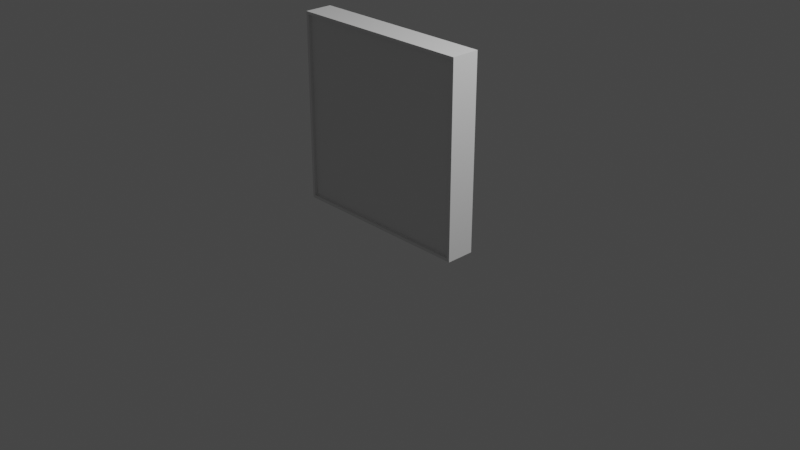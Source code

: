 # Source: firmenlogo.blend  (saved by Blender 3.6.13; exported with 4.5.12 LTS)
import bpy
from mathutils import Matrix  # noqa: F401  (used for matrix-valued properties, if any)

bpy.ops.wm.read_factory_settings(use_empty=True)
scene = bpy.context.scene
scene.name = 'Scene'

# ---- collections
col_collection = bpy.data.collections.new('Collection'); scene.collection.children.link(col_collection)

# ---- materials (node trees are filled in below, after node groups)
mat_material = bpy.data.materials.new('Material')
mat_material.alpha_threshold = 0.0
mat_material.use_transparent_shadow = False
mat_material.roughness = 0.5
mat_material.line_color = (0.0, 0.0, 0.0, 1.0)

# ---- material node trees
mat_material.use_nodes = True; mat_material.node_tree.nodes.clear()
_N = mat_material.node_tree.nodes; _L = mat_material.node_tree.links
n0 = _N.new('ShaderNodeOutputMaterial'); n0.name = 'Material Output'; n0.location = (300, 300)
n1 = _N.new('ShaderNodeBsdfPrincipled'); n1.name = 'Principled BSDF'; n1.location = (10, 300)
n1.distribution = 'GGX'
n1.subsurface_method = 'RANDOM_WALK_SKIN'
n1.inputs[3].default_value = 1.45
n1.inputs[27].default_value = (0.0, 0.0, 0.0, 1.0)
n1.inputs[28].default_value = 1.0
_L.new(n1.outputs[0], n0.inputs[0])
n0.is_active_output = True

# ---- world
world_world = bpy.data.worlds.new('World'); scene.world = world_world
world_world.use_nodes = True; world_world.node_tree.nodes.clear()
_N = world_world.node_tree.nodes; _L = world_world.node_tree.links
n0 = _N.new('ShaderNodeOutputWorld'); n0.name = 'World Output'; n0.location = (300, 300)
n1 = _N.new('ShaderNodeBackground'); n1.name = 'Background'; n1.location = (10, 300)
n1.inputs[0].default_value = (0.05088, 0.05088, 0.05088, 1.0)
_L.new(n1.outputs[0], n0.inputs[0])
n0.is_active_output = True
world_world.color = (0.05088, 0.05088, 0.05088)
world_world.use_sun_shadow = False
world_world.sun_shadow_jitter_overblur = 0.0

# ---- cameras
cam_camera = bpy.data.cameras.new('Camera')
cam_camera.clip_end = 100.0
cam_camera.ortho_scale = 7.314

# ---- lights
light_light = bpy.data.lights.new('Light', 'POINT')
light_light.transmission_factor = 0.0
light_light.energy = 1000.0
light_light.shadow_soft_size = 0.1
light_light.shadow_maximum_resolution = 0.006
light_light.use_absolute_resolution = True

# ---- meshes
me_cube = bpy.data.meshes.new('Cube')
me_cube.from_pydata([(1.0, 0.0, 2.0), (1.0, 0.0, 0.0), (0.97, -0.3, 1.97), (0.97, -0.3, 0.03), (-1.0, 0.0, 2.0), (-1.0, 0.0, 0.0), (-0.97, -0.3, 1.97), (-0.97, -0.3, 0.03), (-1.0, -0.3, 0.0), (-1.0, -0.3, 2.0), (1.0, -0.3, 2.0), (1.0, -0.3, 0.0), (-0.97, -0.27, 0.03), (-0.97, -0.27, 1.97), (0.97, -0.27, 1.97), (0.97, -0.27, 0.03)], [], [(0, 4, 9, 10), (7, 3, 15, 12), (8, 9, 4, 5), (5, 1, 11, 8), (1, 0, 10, 11), (7, 6, 9, 8), (2, 3, 11, 10), (6, 2, 10, 9), (3, 7, 8, 11), (15, 14, 13, 12), (3, 2, 14, 15), (2, 6, 13, 14), (6, 7, 12, 13)])
_uv = me_cube.uv_layers.new(name='UVMap')
_uv.uv.foreach_set('vector', [0.625, 0.5, 0.875, 0.5, 0.875, 0.75, 0.625, 0.75, 0.3787, 0.9962, 0.3787, 0.7537, 0.3787, 0.7537, 0.3787, 0.9962, 0.375, 0.0, 0.625, 0.0, 0.625, 0.25, 0.375, 0.25, 0.125, 0.5, 0.375, 0.5, 0.375, 0.75, 0.125, 0.75, 0.375, 0.5, 0.625, 0.5, 0.625, 0.75, 0.375, 0.75, 0.3787, 0.9962, 0.6213, 0.9963, 0.625, 1.0, 0.375, 1.0, 0.6213, 0.7537, 0.3787, 0.7537, 0.375, 0.75, 0.625, 0.75, 0.6213, 0.9963, 0.6213, 0.7537, 0.625, 0.75, 0.625, 1.0, 0.3787, 0.7537, 0.3787, 0.9962, 0.375, 1.0, 0.375, 0.75, 0.3787, 0.7537, 0.6213, 0.7537, 0.6213, 0.9963, 0.3787, 0.9962, 0.3787, 0.7537, 0.6213, 0.7537, 0.6213, 0.7537, 0.3787, 0.7537, 0.6213, 0.7537, 0.6213, 0.9963, 0.6213, 0.9963, 0.6213, 0.7537, 0.6213, 0.9963, 0.3787, 0.9962, 0.3787, 0.9962, 0.6213, 0.9963])
me_cube.materials.append(mat_material)
me_cube.use_mirror_vertex_groups = False
me_cube.update()

# ---- objects
ob_firmenlogo = bpy.data.objects.new('firmenlogo', me_cube)
ob_light = bpy.data.objects.new('Light', light_light)
ob_camera = bpy.data.objects.new('Camera', cam_camera)

# ---- transforms, parenting, visibility, modifiers, constraints
ob_firmenlogo.location = (0.0, 0.0, 0.0)
ob_firmenlogo.lock_rotations_4d = False
ob_firmenlogo.empty_display_type = 'ARROWS'
ob_firmenlogo.lineart.crease_threshold = 0.0
ob_light.location = (4.076, 1.005, 5.904)
ob_light.rotation_euler = (0.6503, 0.05522, 1.866)
ob_light.lock_rotations_4d = False
ob_light.empty_display_type = 'ARROWS'
ob_light.color = (0.0, 0.0, 0.0, 0.0)
ob_light.lineart.crease_threshold = 0.0
ob_camera.location = (7.359, -6.926, 4.958)
ob_camera.rotation_euler = (1.109, 0.0, 0.8149)
ob_camera.lock_rotations_4d = False
ob_camera.empty_display_type = 'ARROWS'
ob_camera.color = (0.0, 0.0, 0.0, 0.0)
ob_camera.display_type = 'WIRE'
ob_camera.lineart.crease_threshold = 0.0

# ---- collection membership
col_collection.objects.link(ob_firmenlogo)
col_collection.objects.link(ob_light)
col_collection.objects.link(ob_camera)

# ---- scene / render settings (as saved in the file)
scene.camera = ob_camera
scene.frame_start = 1; scene.frame_end = 250; scene.frame_set(1)
scene.render.engine = 'BLENDER_EEVEE_NEXT'
scene.cycles.sampling_pattern = 'TABULATED_SOBOL'
scene.view_settings.view_transform = 'Filmic'
bpy.context.view_layer.update()
